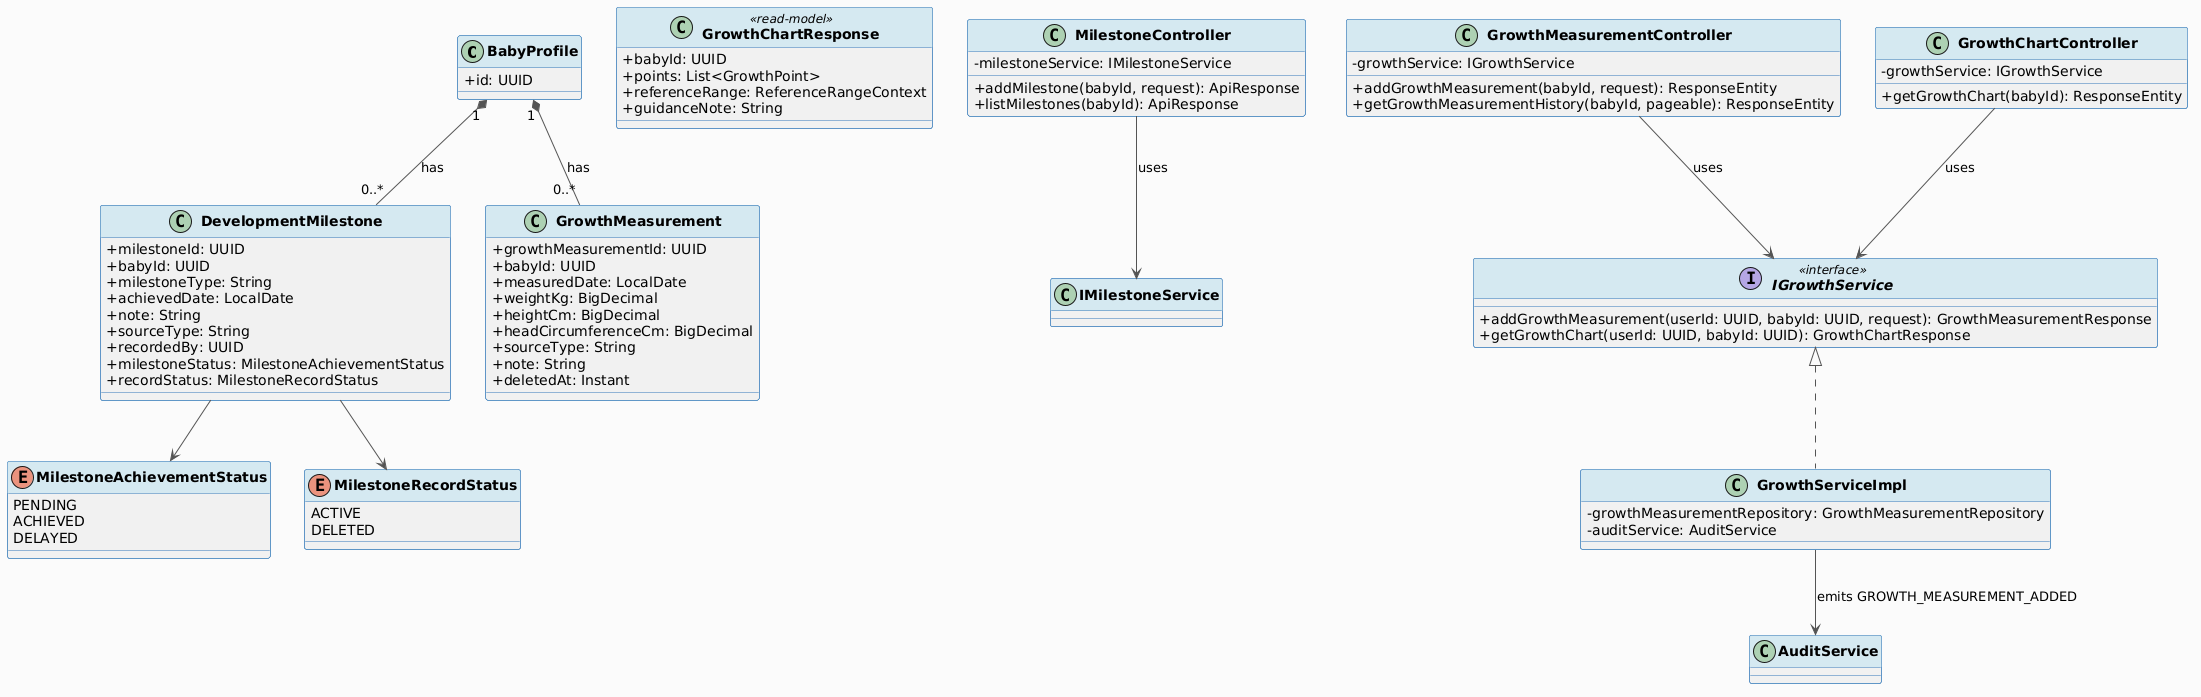

The diagram above was rendered by PlantUML. Its source (embedded in the PNG):
@startuml
skinparam classAttributeIconSize 0
skinparam classFontStyle bold
skinparam backgroundColor #FAFAFA
skinparam ArrowColor #555555
skinparam ClassBorderColor #2E75B6
skinparam ClassHeaderBackgroundColor #D5E8F0

class BabyProfile {
  + id: UUID
}

class DevelopmentMilestone {
  + milestoneId: UUID
  + babyId: UUID
  + milestoneType: String
  + achievedDate: LocalDate
  + note: String
  + sourceType: String
  + recordedBy: UUID
  + milestoneStatus: MilestoneAchievementStatus
  + recordStatus: MilestoneRecordStatus
}

enum MilestoneAchievementStatus {
  PENDING
  ACHIEVED
  DELAYED
}

enum MilestoneRecordStatus {
  ACTIVE
  DELETED
}

class GrowthMeasurement {
  + growthMeasurementId: UUID
  + babyId: UUID
  + measuredDate: LocalDate
  + weightKg: BigDecimal
  + heightCm: BigDecimal
  + headCircumferenceCm: BigDecimal
  + sourceType: String
  + note: String
  + deletedAt: Instant
}

class GrowthChartResponse <<read-model>> {
  + babyId: UUID
  + points: List<GrowthPoint>
  + referenceRange: ReferenceRangeContext
  + guidanceNote: String
}

class MilestoneController {
  - milestoneService: IMilestoneService
  + addMilestone(babyId, request): ApiResponse
  + listMilestones(babyId): ApiResponse
}

class GrowthMeasurementController {
  - growthService: IGrowthService
  + addGrowthMeasurement(babyId, request): ResponseEntity
  + getGrowthMeasurementHistory(babyId, pageable): ResponseEntity
}

class GrowthChartController {
  - growthService: IGrowthService
  + getGrowthChart(babyId): ResponseEntity
}

interface IGrowthService <<interface>> {
  + addGrowthMeasurement(userId: UUID, babyId: UUID, request): GrowthMeasurementResponse
  + getGrowthChart(userId: UUID, babyId: UUID): GrowthChartResponse
}

class GrowthServiceImpl implements IGrowthService {
  - growthMeasurementRepository: GrowthMeasurementRepository
  - auditService: AuditService
}

BabyProfile "1" *-- "0..*" DevelopmentMilestone : has
BabyProfile "1" *-- "0..*" GrowthMeasurement : has
DevelopmentMilestone --> MilestoneAchievementStatus
DevelopmentMilestone --> MilestoneRecordStatus
MilestoneController --> IMilestoneService : uses
GrowthMeasurementController --> IGrowthService : uses
GrowthChartController --> IGrowthService : uses
GrowthServiceImpl --> AuditService : emits GROWTH_MEASUREMENT_ADDED
@enduml